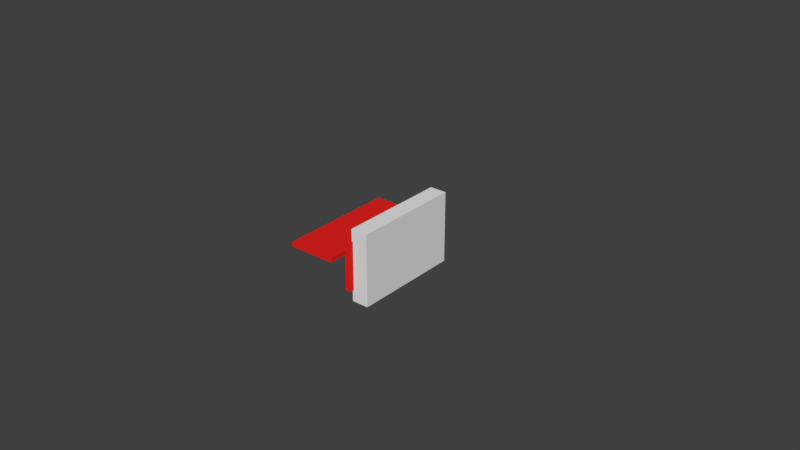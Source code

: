 # Source: design01.blend  (saved by Blender 2.78.0; exported with 4.5.12 LTS)
import bpy
from mathutils import Matrix  # noqa: F401  (used for matrix-valued properties, if any)

bpy.ops.wm.read_factory_settings(use_empty=True)
scene = bpy.context.scene
scene.name = 'Scene'

# ---- collections
col_collection_1 = bpy.data.collections.new('Collection 1'); scene.collection.children.link(col_collection_1)
col_collection_1.hide_render = True
col_collection_1.hide_viewport = True
col_collection_2 = bpy.data.collections.new('Collection 2'); scene.collection.children.link(col_collection_2)

# ---- materials (node trees are filled in below, after node groups)
mat_frame = bpy.data.materials.new('frame')
mat_frame.alpha_threshold = 0.0
mat_frame.use_transparent_shadow = False
mat_frame.diffuse_color = (0.8, 0.01703, 0.0147, 1.0)
mat_frame.roughness = 0.5
mat_foam = bpy.data.materials.new('foam')
mat_foam.alpha_threshold = 0.0
mat_foam.use_transparent_shadow = False
mat_foam.diffuse_color = (0.1574, 0.1574, 0.1574, 1.0)
mat_foam.roughness = 0.5

# ---- material node trees

# ---- world
world_world = bpy.data.worlds.new('World'); scene.world = world_world
world_world.color = (0.05088, 0.05088, 0.05088)
world_world.use_sun_shadow = False
world_world.sun_shadow_jitter_overblur = 0.0
world_world.cycles.sampling_method = 'MANUAL'

# ---- meshes
me_cube_004 = bpy.data.meshes.new('Cube.004')
me_cube_004.from_pydata([(-1.0, -1.0, -1.0), (-1.0, -1.0, 1.0), (-1.0, 1.0, -1.0), (-1.0, 1.0, 1.0), (1.0, -1.0, -1.0), (1.0, -1.0, 1.0), (1.0, 1.0, -1.0), (1.0, 1.0, 1.0)], [], [(0, 1, 3, 2), (2, 3, 7, 6), (6, 7, 5, 4), (4, 5, 1, 0), (2, 6, 4, 0), (7, 3, 1, 5)])
me_cube_004.use_remesh_preserve_volume = False
me_cube_004.use_remesh_preserve_attributes = False
me_cube_004.use_mirror_vertex_groups = False
me_cube_004.update()
me_cube_003 = bpy.data.meshes.new('Cube.003')
me_cube_003.from_pydata([(-3.0, -3.0, 0.0), (-3.0, -3.0, 0.1), (-3.0, 2.0, 0.0), (-3.0, 2.0, 0.1), (3.0, -3.0, 0.0), (3.0, -3.0, 0.1), (3.0, 2.0, 0.0), (3.0, 2.0, 0.1), (-3.0, -3.5, 0.09), (-3.0, -3.5, 0.1), (3.0, -3.5, 0.1), (3.0, -3.5, 0.09), (-3.0, 2.5, 0.1), (-3.0, 2.5, 0.09), (3.0, 2.5, 0.09), (3.0, 2.5, 0.1)], [], [(0, 1, 3, 2), (7, 6, 14, 15), (6, 7, 5, 4), (5, 1, 9, 10), (2, 6, 4, 0), (7, 3, 1, 5), (11, 10, 9, 8), (4, 5, 10, 11), (1, 0, 8, 9), (0, 4, 11, 8), (13, 12, 15, 14), (6, 2, 13, 14), (3, 7, 15, 12), (2, 3, 12, 13)])
me_cube_003.materials.append(mat_frame)
me_cube_003.use_remesh_preserve_volume = False
me_cube_003.use_remesh_preserve_attributes = False
me_cube_003.use_mirror_vertex_groups = False
me_cube_003.update()
me_cube_002 = bpy.data.meshes.new('Cube.002')
me_cube_002.from_pydata([(-3.0, -3.5, 0.0), (-3.0, -3.5, 0.1), (-3.0, 3.7, 0.0), (-3.0, 3.7, 0.1), (3.0, -3.5, 0.0), (3.0, -3.5, 0.1), (3.0, 3.7, 0.0), (3.0, 3.7, 0.1), (-3.0, -4.0, 2.235e-08), (5.0, -3.5, 0.0), (3.0, -4.0, 2.235e-08), (5.0, -3.5, 0.1), (-3.0, 4.2, 2.235e-08), (5.0, 3.7, 0.1), (3.0, 4.2, 2.235e-08), (5.0, 3.7, 0.0), (-5.0, 3.7, 0.0), (-5.0, -3.5, 0.0), (-5.0, -3.5, 0.1), (-5.0, 3.7, 0.1)], [], [(1, 3, 19, 18), (7, 6, 14), (7, 5, 11, 13), (5, 1, 8, 10), (2, 6, 4, 0), (7, 3, 1, 5), (6, 7, 13, 15), (4, 5, 10), (1, 0, 8), (0, 4, 10, 8), (15, 13, 11, 9), (6, 2, 12, 14), (3, 7, 14, 12), (2, 3, 12), (5, 4, 9, 11), (4, 6, 15, 9), (17, 18, 19, 16), (2, 0, 17, 16), (3, 2, 16, 19), (0, 1, 18, 17)])
me_cube_002.materials.append(mat_frame)
me_cube_002.use_remesh_preserve_volume = False
me_cube_002.use_remesh_preserve_attributes = False
me_cube_002.use_mirror_vertex_groups = False
me_cube_002.update()
me_cube = bpy.data.meshes.new('Cube')
me_cube.from_pydata([(3.0, 0.1, 0.0), (3.0, 1.49e-08, 0.0), (-3.0, 1.937e-07, 0.0), (-3.0, 0.1, 0.0), (2.0, 0.1, 3.15), (2.0, -4.023e-07, 3.15), (-2.0, 5.513e-07, 3.15), (-2.0, 0.1, 3.15), (3.0, 0.1, 0.1), (3.0, -3.327e-08, 0.1), (-3.0, 2.35e-07, 0.1), (-3.0, 0.1, 0.1), (3.0, 1.0, 6.743e-07), (-3.0, 1.0, 6.743e-07), (3.0, 1.0, 0.1), (-3.0, 1.0, 0.1), (3.0, 1.5, 6.743e-07), (-3.0, 1.5, 6.743e-07), (3.0, 1.5, 0.01), (-3.0, 1.5, 0.01), (2.0, 0.1, 3.25), (2.0, -4.023e-07, 3.25), (-2.0, 0.1, 3.25), (-2.0, 5.513e-07, 3.25), (2.0, 0.2933, 3.15), (-2.0, 0.2933, 3.15), (2.0, 0.2933, 3.25), (-2.0, 0.2933, 3.25)], [], [(0, 1, 2, 3), (6, 5, 21, 23), (8, 4, 5, 9), (9, 5, 6, 10), (10, 6, 7, 11), (3, 11, 15, 13), (4, 8, 11, 7), (2, 10, 11, 3), (1, 9, 10, 2), (0, 8, 9, 1), (14, 12, 16, 18), (11, 8, 14, 15), (0, 3, 13, 12), (8, 0, 12, 14), (18, 16, 17, 19), (13, 15, 19, 17), (12, 13, 17, 16), (15, 14, 18, 19), (20, 22, 23, 21), (5, 4, 20, 21), (7, 6, 23, 22), (7, 22, 27, 25), (24, 25, 27, 26), (22, 20, 26, 27), (4, 7, 25, 24), (20, 4, 24, 26)])
me_cube.materials.append(mat_frame)
me_cube.use_remesh_preserve_volume = False
me_cube.use_remesh_preserve_attributes = False
me_cube.use_mirror_vertex_groups = False
me_cube.update()
me_cube_001 = bpy.data.meshes.new('Cube.001')
me_cube_001.from_pydata([(-6.875, -10.5, -1.5), (-6.875, -10.5, 1.5), (-6.875, 10.5, -1.5), (-6.875, 10.5, 1.5), (6.875, -10.5, -1.5), (6.875, -10.5, 1.5), (6.875, 10.5, -1.5), (6.875, 10.5, 1.5)], [], [(0, 1, 3, 2), (2, 3, 7, 6), (6, 7, 5, 4), (4, 5, 1, 0), (2, 6, 4, 0), (7, 3, 1, 5)])
me_cube_001.materials.append(mat_foam)
me_cube_001.use_remesh_preserve_volume = False
me_cube_001.use_remesh_preserve_attributes = False
me_cube_001.use_mirror_vertex_groups = False
me_cube_001.update()
me_cube_006 = bpy.data.meshes.new('Cube.006')
me_cube_006.from_pydata([(-0.1, -2.5, -1.0), (-0.1, -2.5, 1.0), (-0.1, 2.5, -1.0), (-0.1, 2.5, 1.0), (0.1, -2.5, -1.0), (0.1, -2.5, 1.0), (0.1, 2.5, -1.0), (0.1, 2.5, 1.0), (-0.1, 2.2, -1.0), (-0.1, 2.2, 1.0), (0.1, 2.2, -1.0), (0.1, 2.2, 1.0), (-0.1, -2.2, -1.0), (0.1, -2.2, 1.0), (-0.1, -2.2, 1.0), (0.1, -2.2, -1.0), (-0.1, -2.5, -0.5), (-0.1, 2.5, -0.5), (0.1, 2.5, -0.5), (0.1, -2.5, -0.5), (0.1, 2.2, -0.5), (-0.1, 2.2, -0.5), (-0.1, -2.2, -0.5), (0.1, -2.2, -0.5), (-0.1, -2.5, 0.75), (-0.1, 2.5, 0.75), (0.1, 2.5, 0.75), (0.1, -2.5, 0.75), (0.1, 2.2, 0.75), (-0.1, 2.2, 0.75), (-0.1, -2.2, 0.75), (0.1, -2.2, 0.75)], [], [(29, 9, 3, 25), (25, 3, 7, 26), (31, 13, 5, 27), (27, 5, 1, 24), (12, 15, 4, 0), (13, 14, 1, 5), (7, 3, 9, 11), (2, 6, 10, 8), (26, 7, 11, 28), (30, 14, 9, 29), (24, 1, 14, 30), (11, 9, 14, 13), (8, 10, 15, 12), (28, 11, 13, 31), (10, 20, 23, 15), (0, 16, 22, 12), (12, 22, 21, 8), (6, 18, 20, 10), (4, 19, 16, 0), (15, 23, 19, 4), (2, 17, 18, 6), (8, 21, 17, 2), (20, 28, 31, 23), (16, 24, 30, 22), (22, 30, 29, 21), (18, 26, 28, 20), (19, 27, 24, 16), (23, 31, 27, 19), (17, 25, 26, 18), (21, 29, 25, 17)])
me_cube_006.materials.append(mat_frame)
me_cube_006.use_remesh_preserve_volume = False
me_cube_006.use_remesh_preserve_attributes = False
me_cube_006.use_mirror_vertex_groups = False
me_cube_006.update()
me_cube_005 = bpy.data.meshes.new('Cube.005')
me_cube_005.from_pydata([(-0.355, -2.3, 1.5), (0.355, -2.3, 1.5), (-0.355, 2.3, 1.5), (0.355, 2.3, 1.5), (-0.355, -2.3, -1.5), (0.355, -2.3, -1.5), (-0.355, 2.3, -1.5), (0.355, 2.3, -1.5)], [], [(0, 1, 3, 2), (2, 3, 7, 6), (6, 7, 5, 4), (4, 5, 1, 0), (2, 6, 4, 0), (7, 3, 1, 5)])
me_cube_005.use_remesh_preserve_volume = False
me_cube_005.use_remesh_preserve_attributes = False
me_cube_005.use_mirror_vertex_groups = False
me_cube_005.update()

# ---- objects
ob_cutaway = bpy.data.objects.new('cutaway', me_cube_004)
ob_support_003 = bpy.data.objects.new('support.003', me_cube_003)
ob_support_002 = bpy.data.objects.new('support.002', me_cube_003)
ob_support_001 = bpy.data.objects.new('support.001', me_cube_003)
ob_support = bpy.data.objects.new('support', me_cube_002)
ob_handle_1_001 = bpy.data.objects.new('handle_1.001', me_cube)
ob_foam_top = bpy.data.objects.new('foam_top', me_cube_001)
ob_handle_1 = bpy.data.objects.new('handle_1', me_cube)
ob_divider_001 = bpy.data.objects.new('divider.001', me_cube_006)
ob_divider = bpy.data.objects.new('divider', me_cube_006)
ob_cartrage = bpy.data.objects.new('cartrage', me_cube_005)

# ---- transforms, parenting, visibility, modifiers, constraints
ob_cutaway.location = (10.0, 0.0, 0.0)
ob_cutaway.lineart.crease_threshold = 0.0
ob_support_003.location = (10.0, 0.0, 0.0)
ob_support_003.lineart.crease_threshold = 0.0
_m = ob_support_003.modifiers.new('Boolean', 'BOOLEAN')
_m.object = ob_cutaway
_m.solver = 'FAST'
ob_support_002.location = (0.0, 7.1, 0.0)
ob_support_002.lineart.crease_threshold = 0.0
ob_support_001.location = (0.0, -6.1, 0.0)
ob_support_001.lineart.crease_threshold = 0.0
ob_support.location = (0.0, -0.1, 0.0)
ob_support.lineart.crease_threshold = 0.0
ob_handle_1_001.location = (0.0, 10.6, 0.0)
ob_handle_1_001.rotation_euler = (0.0, -0.0, 3.142)
ob_handle_1_001.lock_rotations_4d = False
ob_handle_1_001.empty_display_type = 'ARROWS'
ob_handle_1_001.lineart.crease_threshold = 0.0
ob_foam_top.location = (0.0, 0.0, 1.6)
ob_foam_top.lineart.crease_threshold = 0.0
ob_handle_1.location = (0.0, -10.6, 0.0)
ob_handle_1.lock_rotations_4d = False
ob_handle_1.empty_display_type = 'ARROWS'
ob_handle_1.lineart.crease_threshold = 0.0
ob_divider_001.location = (-2.205, 0.0, 0.0)
ob_divider_001.rotation_euler = (-0.0, -1.571, 0.0)
ob_divider_001.lineart.crease_threshold = 0.0
ob_divider.location = (-0.3967, 0.0, 0.0)
ob_divider.lineart.crease_threshold = 0.0
ob_cartrage.location = (0.0, 0.0, 0.0)
ob_cartrage.lineart.crease_threshold = 0.0

# ---- collection membership
col_collection_1.objects.link(ob_cutaway)
col_collection_1.objects.link(ob_support_003)
col_collection_1.objects.link(ob_support_002)
col_collection_1.objects.link(ob_support_001)
col_collection_1.objects.link(ob_support)
col_collection_1.objects.link(ob_handle_1_001)
col_collection_1.objects.link(ob_foam_top)
col_collection_1.objects.link(ob_handle_1)
col_collection_2.objects.link(ob_divider_001)
col_collection_2.objects.link(ob_divider)
col_collection_2.objects.link(ob_cartrage)

# ---- scene / render settings (as saved in the file)
scene.frame_start = 1; scene.frame_end = 250; scene.frame_set(1)
scene.render.engine = 'BLENDER_EEVEE_NEXT'
scene.render.resolution_percentage = 50
scene.render.dither_intensity = 0.0
scene.cycles.use_denoising = False
scene.cycles.samples = 128
scene.cycles.sampling_pattern = 'TABULATED_SOBOL'
scene.cycles.light_sampling_threshold = 0.0
scene.cycles.use_adaptive_sampling = False
scene.cycles.use_light_tree = False
scene.cycles.blur_glossy = 0.0
scene.cycles.sample_clamp_indirect = 0.0
scene.view_settings.view_transform = 'Standard'
bpy.context.view_layer.update()

# ---- added for rendering (the .blend has no active camera and no usable light): camera, sun
cam_auto = bpy.data.cameras.new('AutoCamera')
cam_auto.lens = 50.0
cam_auto.sensor_width = 36.0
cam_auto.clip_end = 1000.0
ob_auto_camera = bpy.data.objects.new('AutoCamera', cam_auto)
scene.collection.objects.link(ob_auto_camera)
ob_auto_camera.location = (23.6363, -28.3635, 19.784)
ob_auto_camera.rotation_euler = (1.09748, -7.21219e-08, 0.694738)
scene.camera = ob_auto_camera
light_auto_sun = bpy.data.lights.new('AutoSun', 'SUN')
light_auto_sun.energy = 3.0
light_auto_sun.angle = 0.0523599
ob_auto_sun = bpy.data.objects.new('AutoSun', light_auto_sun)
scene.collection.objects.link(ob_auto_sun)
ob_auto_sun.rotation_euler = (0.872665, 0.174533, 0.523599)
bpy.context.view_layer.update()
